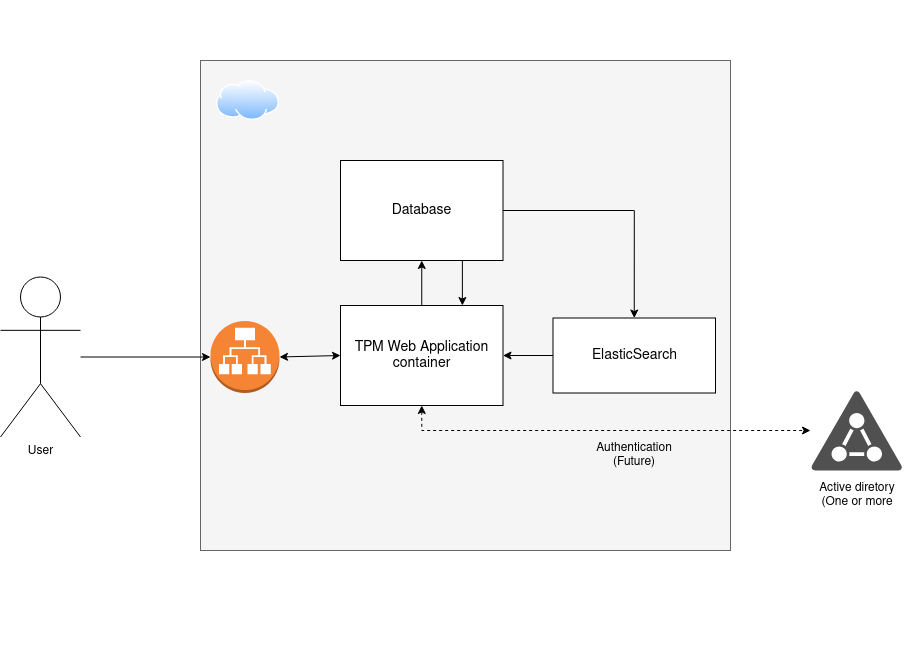

The diagram above was exported from draw.io. Its source (the exported page's mxGraphModel, read from the mxfile embedded in the PNG):
<mxGraphModel dx="2938" dy="1137" grid="1" gridSize="10" guides="1" tooltips="1" connect="1" arrows="1" fold="1" page="1" pageScale="1" pageWidth="1600" pageHeight="900" math="0" shadow="0">
  <root>
    <mxCell id="0" />
    <mxCell id="1" parent="0" />
    <mxCell id="Xqtj-BbodfSM-7i_4lg5-31" value="" style="group" parent="1" vertex="1" connectable="0">
      <mxGeometry x="370" y="160" width="650" height="650" as="geometry" />
    </mxCell>
    <mxCell id="Xqtj-BbodfSM-7i_4lg5-21" value="" style="rounded=0;whiteSpace=wrap;html=1;fontSize=14;strokeColor=#666666;fillColor=#f5f5f5;fontColor=#333333;" parent="Xqtj-BbodfSM-7i_4lg5-31" vertex="1">
      <mxGeometry x="60" y="60" width="530" height="490" as="geometry" />
    </mxCell>
    <mxCell id="Xqtj-BbodfSM-7i_4lg5-22" value="" style="aspect=fixed;perimeter=ellipsePerimeter;html=1;align=center;shadow=0;dashed=0;spacingTop=3;image;image=img/lib/active_directory/internet_cloud.svg;fontSize=14;strokeColor=default;fillColor=default;" parent="Xqtj-BbodfSM-7i_4lg5-31" vertex="1">
      <mxGeometry x="75.51" y="80" width="63.49" height="40" as="geometry" />
    </mxCell>
    <mxCell id="Xqtj-BbodfSM-7i_4lg5-25" value="Database" style="text;html=1;align=center;verticalAlign=middle;whiteSpace=wrap;rounded=0;fontSize=14;strokeColor=default;fillColor=default;" parent="Xqtj-BbodfSM-7i_4lg5-31" vertex="1">
      <mxGeometry x="200" y="160" width="162.5" height="100" as="geometry" />
    </mxCell>
    <mxCell id="Xqtj-BbodfSM-7i_4lg5-18" value="TPM Web Application container" style="text;html=1;align=center;verticalAlign=middle;whiteSpace=wrap;rounded=0;fontSize=14;strokeColor=default;fillColor=default;" parent="Xqtj-BbodfSM-7i_4lg5-31" vertex="1">
      <mxGeometry x="200" y="305" width="162.5" height="100" as="geometry" />
    </mxCell>
    <mxCell id="Xqtj-BbodfSM-7i_4lg5-27" value="ElasticSearch" style="text;html=1;align=center;verticalAlign=middle;whiteSpace=wrap;rounded=0;fontSize=14;strokeColor=default;fillColor=default;" parent="Xqtj-BbodfSM-7i_4lg5-31" vertex="1">
      <mxGeometry x="412.5" y="317.5" width="162.5" height="75" as="geometry" />
    </mxCell>
    <mxCell id="Xqtj-BbodfSM-7i_4lg5-26" style="edgeStyle=orthogonalEdgeStyle;rounded=0;orthogonalLoop=1;jettySize=auto;html=1;exitX=0.5;exitY=0;exitDx=0;exitDy=0;fontSize=14;entryX=0.5;entryY=1;entryDx=0;entryDy=0;" parent="Xqtj-BbodfSM-7i_4lg5-31" source="Xqtj-BbodfSM-7i_4lg5-18" target="Xqtj-BbodfSM-7i_4lg5-25" edge="1">
      <mxGeometry relative="1" as="geometry">
        <mxPoint x="174.99999999999997" y="260" as="targetPoint" />
      </mxGeometry>
    </mxCell>
    <mxCell id="Xqtj-BbodfSM-7i_4lg5-30" style="edgeStyle=orthogonalEdgeStyle;rounded=0;orthogonalLoop=1;jettySize=auto;html=1;exitX=0.75;exitY=1;exitDx=0;exitDy=0;entryX=0.75;entryY=0;entryDx=0;entryDy=0;fontSize=14;" parent="Xqtj-BbodfSM-7i_4lg5-31" source="Xqtj-BbodfSM-7i_4lg5-25" target="Xqtj-BbodfSM-7i_4lg5-18" edge="1">
      <mxGeometry relative="1" as="geometry" />
    </mxCell>
    <mxCell id="Xqtj-BbodfSM-7i_4lg5-28" style="edgeStyle=orthogonalEdgeStyle;rounded=0;orthogonalLoop=1;jettySize=auto;html=1;exitX=0;exitY=0.5;exitDx=0;exitDy=0;entryX=1;entryY=0.5;entryDx=0;entryDy=0;fontSize=14;" parent="Xqtj-BbodfSM-7i_4lg5-31" source="Xqtj-BbodfSM-7i_4lg5-27" target="Xqtj-BbodfSM-7i_4lg5-18" edge="1">
      <mxGeometry relative="1" as="geometry" />
    </mxCell>
    <mxCell id="Xqtj-BbodfSM-7i_4lg5-29" style="edgeStyle=orthogonalEdgeStyle;rounded=0;orthogonalLoop=1;jettySize=auto;html=1;exitX=1;exitY=0.5;exitDx=0;exitDy=0;entryX=0.5;entryY=0;entryDx=0;entryDy=0;fontSize=14;" parent="Xqtj-BbodfSM-7i_4lg5-31" source="Xqtj-BbodfSM-7i_4lg5-25" target="Xqtj-BbodfSM-7i_4lg5-27" edge="1">
      <mxGeometry relative="1" as="geometry" />
    </mxCell>
    <mxCell id="Xqtj-BbodfSM-7i_4lg5-32" value="" style="outlineConnect=0;dashed=0;verticalLabelPosition=bottom;verticalAlign=top;align=center;html=1;shape=mxgraph.aws3.application_load_balancer;fillColor=#F58534;gradientColor=none;fontSize=14;strokeColor=default;" parent="Xqtj-BbodfSM-7i_4lg5-31" vertex="1">
      <mxGeometry x="70" y="320.5" width="69" height="72" as="geometry" />
    </mxCell>
    <mxCell id="Xqtj-BbodfSM-7i_4lg5-36" value="" style="endArrow=classic;startArrow=classic;html=1;rounded=0;fontSize=14;exitX=1;exitY=0.5;exitDx=0;exitDy=0;exitPerimeter=0;entryX=0;entryY=0.5;entryDx=0;entryDy=0;" parent="Xqtj-BbodfSM-7i_4lg5-31" source="Xqtj-BbodfSM-7i_4lg5-32" target="Xqtj-BbodfSM-7i_4lg5-18" edge="1">
      <mxGeometry width="50" height="50" relative="1" as="geometry">
        <mxPoint x="300" y="440" as="sourcePoint" />
        <mxPoint x="350" y="390" as="targetPoint" />
      </mxGeometry>
    </mxCell>
    <mxCell id="Sj4nkHWcPxXVx5L-cSY1-10" value="Authentication (Future)" style="text;html=1;strokeColor=none;fillColor=none;align=center;verticalAlign=middle;whiteSpace=wrap;rounded=0;" vertex="1" parent="Xqtj-BbodfSM-7i_4lg5-31">
      <mxGeometry x="463.75" y="440" width="60" height="30" as="geometry" />
    </mxCell>
    <mxCell id="Xqtj-BbodfSM-7i_4lg5-33" style="edgeStyle=orthogonalEdgeStyle;rounded=0;orthogonalLoop=1;jettySize=auto;html=1;entryX=0;entryY=0.5;entryDx=0;entryDy=0;entryPerimeter=0;fontSize=14;" parent="1" source="Xqtj-BbodfSM-7i_4lg5-1" target="Xqtj-BbodfSM-7i_4lg5-32" edge="1">
      <mxGeometry relative="1" as="geometry" />
    </mxCell>
    <mxCell id="Xqtj-BbodfSM-7i_4lg5-1" value="&lt;div&gt;User&lt;/div&gt;" style="shape=umlActor;verticalLabelPosition=bottom;verticalAlign=top;html=1;outlineConnect=0;" parent="1" vertex="1">
      <mxGeometry x="230" y="436.5" width="80" height="160" as="geometry" />
    </mxCell>
    <mxCell id="Sj4nkHWcPxXVx5L-cSY1-5" value="" style="sketch=0;pointerEvents=1;shadow=0;dashed=0;html=1;strokeColor=none;fillColor=#505050;labelPosition=center;verticalLabelPosition=bottom;verticalAlign=top;outlineConnect=0;align=center;shape=mxgraph.office.security.active_directory;" vertex="1" parent="1">
      <mxGeometry x="1040" y="550" width="92.17" height="80" as="geometry" />
    </mxCell>
    <mxCell id="Sj4nkHWcPxXVx5L-cSY1-9" style="edgeStyle=orthogonalEdgeStyle;rounded=0;orthogonalLoop=1;jettySize=auto;html=1;exitX=0.5;exitY=1;exitDx=0;exitDy=0;dashed=1;startArrow=classic;startFill=1;" edge="1" parent="1" source="Xqtj-BbodfSM-7i_4lg5-18" target="Sj4nkHWcPxXVx5L-cSY1-5">
      <mxGeometry relative="1" as="geometry" />
    </mxCell>
    <mxCell id="Sj4nkHWcPxXVx5L-cSY1-11" value="Active diretory (One or more" style="text;html=1;strokeColor=none;fillColor=none;align=center;verticalAlign=middle;whiteSpace=wrap;rounded=0;" vertex="1" parent="1">
      <mxGeometry x="1040" y="640" width="93.91" height="30" as="geometry" />
    </mxCell>
  </root>
</mxGraphModel>